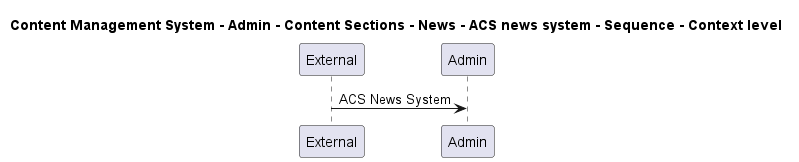

The diagram above was rendered by PlantUML. Its source (embedded in the PNG):
@startuml

title Content Management System - Admin - Content Sections - News - ACS news system - Sequence - Context level

participant "External" as C4InterFlow.SoftwareSystems.ExternalSystem
participant "Admin" as ContentManagementSystem.SoftwareSystems.Admin

C4InterFlow.SoftwareSystems.ExternalSystem -> ContentManagementSystem.SoftwareSystems.Admin : ACS News System


@enduml